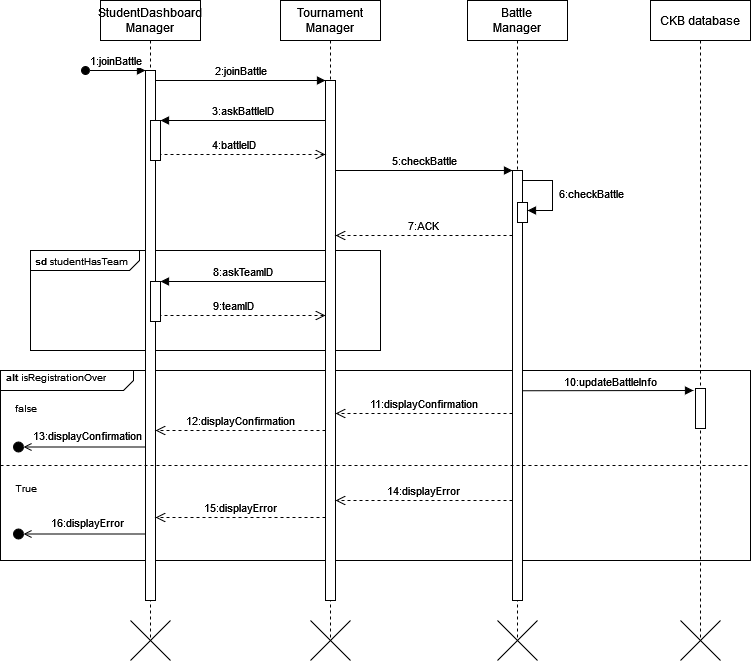

The diagram above was exported from draw.io. Its source (the exported page's mxGraphModel, read from the mxfile embedded in the PNG):
<mxGraphModel dx="1953" dy="574" grid="1" gridSize="10" guides="1" tooltips="1" connect="1" arrows="1" fold="1" page="1" pageScale="1" pageWidth="850" pageHeight="1100" math="0" shadow="0">
  <root>
    <mxCell id="0" />
    <mxCell id="1" parent="0" />
    <mxCell id="KRgOozoTTawcI25qXtXx-42" value="&lt;p style=&quot;margin:0px;margin-top:4px;margin-left:5px;text-align:left;&quot;&gt;&lt;font style=&quot;font-size: 10px;&quot;&gt;&lt;b&gt;sd&lt;/b&gt; studentHasTeam&lt;/font&gt;&lt;/p&gt;" style="html=1;shape=mxgraph.sysml.package;overflow=fill;labelX=109.62;align=left;spacingLeft=5;verticalAlign=top;spacingTop=-3;" vertex="1" parent="1">
      <mxGeometry x="-790" y="300" width="350" height="100" as="geometry" />
    </mxCell>
    <mxCell id="KRgOozoTTawcI25qXtXx-1" value="&lt;font style=&quot;font-size: 10px;&quot;&gt;&lt;b&gt;&amp;nbsp; alt &lt;/b&gt;isRegistrationOver&lt;br&gt;&lt;/font&gt;" style="html=1;shape=mxgraph.sysml.package;overflow=fill;labelX=133.57;align=left;spacingLeft=5;verticalAlign=top;spacingTop=-3;" vertex="1" parent="1">
      <mxGeometry x="-820" y="420" width="750" height="190" as="geometry" />
    </mxCell>
    <mxCell id="KRgOozoTTawcI25qXtXx-2" value="&lt;div&gt;StudentDashboard&lt;/div&gt;&lt;div&gt;Manager&lt;br&gt;&lt;/div&gt;" style="shape=umlLifeline;perimeter=lifelinePerimeter;whiteSpace=wrap;html=1;container=0;dropTarget=0;collapsible=0;recursiveResize=0;outlineConnect=0;portConstraint=eastwest;newEdgeStyle={&quot;edgeStyle&quot;:&quot;elbowEdgeStyle&quot;,&quot;elbow&quot;:&quot;vertical&quot;,&quot;curved&quot;:0,&quot;rounded&quot;:0};" vertex="1" parent="1">
      <mxGeometry x="-720" y="50" width="100" height="640" as="geometry" />
    </mxCell>
    <mxCell id="KRgOozoTTawcI25qXtXx-3" value="" style="html=1;points=[];perimeter=orthogonalPerimeter;outlineConnect=0;targetShapes=umlLifeline;portConstraint=eastwest;newEdgeStyle={&quot;edgeStyle&quot;:&quot;elbowEdgeStyle&quot;,&quot;elbow&quot;:&quot;vertical&quot;,&quot;curved&quot;:0,&quot;rounded&quot;:0};" vertex="1" parent="KRgOozoTTawcI25qXtXx-2">
      <mxGeometry x="45" y="70" width="10" height="530" as="geometry" />
    </mxCell>
    <mxCell id="KRgOozoTTawcI25qXtXx-4" value="1:joinBattle" style="html=1;verticalAlign=bottom;startArrow=oval;endArrow=block;startSize=8;edgeStyle=elbowEdgeStyle;elbow=vertical;curved=0;rounded=0;" edge="1" parent="KRgOozoTTawcI25qXtXx-2" target="KRgOozoTTawcI25qXtXx-3">
      <mxGeometry relative="1" as="geometry">
        <mxPoint x="-15" y="70" as="sourcePoint" />
      </mxGeometry>
    </mxCell>
    <mxCell id="KRgOozoTTawcI25qXtXx-5" value="" style="html=1;points=[];perimeter=orthogonalPerimeter;outlineConnect=0;targetShapes=umlLifeline;portConstraint=eastwest;newEdgeStyle={&quot;edgeStyle&quot;:&quot;elbowEdgeStyle&quot;,&quot;elbow&quot;:&quot;vertical&quot;,&quot;curved&quot;:0,&quot;rounded&quot;:0};" vertex="1" parent="KRgOozoTTawcI25qXtXx-2">
      <mxGeometry x="50" y="120" width="10" height="40" as="geometry" />
    </mxCell>
    <mxCell id="KRgOozoTTawcI25qXtXx-38" value="" style="html=1;points=[];perimeter=orthogonalPerimeter;outlineConnect=0;targetShapes=umlLifeline;portConstraint=eastwest;newEdgeStyle={&quot;edgeStyle&quot;:&quot;elbowEdgeStyle&quot;,&quot;elbow&quot;:&quot;vertical&quot;,&quot;curved&quot;:0,&quot;rounded&quot;:0};" vertex="1" parent="KRgOozoTTawcI25qXtXx-2">
      <mxGeometry x="50" y="281" width="10" height="40" as="geometry" />
    </mxCell>
    <mxCell id="KRgOozoTTawcI25qXtXx-39" value="9:teamID" style="html=1;verticalAlign=bottom;endArrow=open;dashed=1;endSize=8;edgeStyle=elbowEdgeStyle;elbow=vertical;curved=0;rounded=0;" edge="1" parent="KRgOozoTTawcI25qXtXx-2">
      <mxGeometry relative="1" as="geometry">
        <mxPoint x="225" y="315" as="targetPoint" />
        <Array as="points">
          <mxPoint x="145" y="315" />
        </Array>
        <mxPoint x="60" y="295" as="sourcePoint" />
      </mxGeometry>
    </mxCell>
    <mxCell id="KRgOozoTTawcI25qXtXx-40" value="8:askTeamID" style="html=1;verticalAlign=bottom;endArrow=block;edgeStyle=elbowEdgeStyle;elbow=vertical;curved=0;rounded=0;" edge="1" target="KRgOozoTTawcI25qXtXx-38" parent="KRgOozoTTawcI25qXtXx-2">
      <mxGeometry relative="1" as="geometry">
        <mxPoint x="225" y="281" as="sourcePoint" />
        <Array as="points">
          <mxPoint x="150" y="281" />
        </Array>
      </mxGeometry>
    </mxCell>
    <mxCell id="KRgOozoTTawcI25qXtXx-6" value="&lt;div&gt;Tournament&lt;/div&gt;&lt;div&gt;Manager&lt;br&gt;&lt;/div&gt;" style="shape=umlLifeline;perimeter=lifelinePerimeter;whiteSpace=wrap;html=1;container=0;dropTarget=0;collapsible=0;recursiveResize=0;outlineConnect=0;portConstraint=eastwest;newEdgeStyle={&quot;edgeStyle&quot;:&quot;elbowEdgeStyle&quot;,&quot;elbow&quot;:&quot;vertical&quot;,&quot;curved&quot;:0,&quot;rounded&quot;:0};" vertex="1" parent="1">
      <mxGeometry x="-540" y="50" width="100" height="640" as="geometry" />
    </mxCell>
    <mxCell id="KRgOozoTTawcI25qXtXx-7" value="" style="html=1;points=[];perimeter=orthogonalPerimeter;outlineConnect=0;targetShapes=umlLifeline;portConstraint=eastwest;newEdgeStyle={&quot;edgeStyle&quot;:&quot;elbowEdgeStyle&quot;,&quot;elbow&quot;:&quot;vertical&quot;,&quot;curved&quot;:0,&quot;rounded&quot;:0};" vertex="1" parent="KRgOozoTTawcI25qXtXx-6">
      <mxGeometry x="45" y="80" width="10" height="520" as="geometry" />
    </mxCell>
    <mxCell id="KRgOozoTTawcI25qXtXx-8" value="2:joinBattle" style="html=1;verticalAlign=bottom;endArrow=block;edgeStyle=elbowEdgeStyle;elbow=horizontal;curved=0;rounded=0;" edge="1" parent="1" source="KRgOozoTTawcI25qXtXx-3" target="KRgOozoTTawcI25qXtXx-7">
      <mxGeometry relative="1" as="geometry">
        <mxPoint x="-565" y="140" as="sourcePoint" />
        <Array as="points">
          <mxPoint x="-580" y="130" />
        </Array>
      </mxGeometry>
    </mxCell>
    <mxCell id="KRgOozoTTawcI25qXtXx-9" value="11:displayConfirmation" style="html=1;verticalAlign=bottom;endArrow=open;dashed=1;endSize=8;edgeStyle=elbowEdgeStyle;elbow=vertical;curved=0;rounded=0;" edge="1" parent="1" source="KRgOozoTTawcI25qXtXx-13" target="KRgOozoTTawcI25qXtXx-7">
      <mxGeometry relative="1" as="geometry">
        <mxPoint x="-492" y="463.0000000000001" as="targetPoint" />
        <Array as="points">
          <mxPoint x="-397" y="463" />
        </Array>
        <mxPoint x="-322.0000000000001" y="463.0000000000001" as="sourcePoint" />
      </mxGeometry>
    </mxCell>
    <mxCell id="KRgOozoTTawcI25qXtXx-10" value="3:askBattleID" style="html=1;verticalAlign=bottom;endArrow=block;edgeStyle=elbowEdgeStyle;elbow=vertical;curved=0;rounded=0;" edge="1" parent="1" source="KRgOozoTTawcI25qXtXx-7" target="KRgOozoTTawcI25qXtXx-5">
      <mxGeometry relative="1" as="geometry">
        <mxPoint x="-585" y="170" as="sourcePoint" />
        <Array as="points">
          <mxPoint x="-570" y="170" />
        </Array>
      </mxGeometry>
    </mxCell>
    <mxCell id="KRgOozoTTawcI25qXtXx-11" value="4:battleID" style="html=1;verticalAlign=bottom;endArrow=open;dashed=1;endSize=8;edgeStyle=elbowEdgeStyle;elbow=vertical;curved=0;rounded=0;" edge="1" parent="1" target="KRgOozoTTawcI25qXtXx-7">
      <mxGeometry relative="1" as="geometry">
        <mxPoint x="-490.0000000000001" y="204" as="targetPoint" />
        <Array as="points">
          <mxPoint x="-575" y="204" />
        </Array>
        <mxPoint x="-660" y="184" as="sourcePoint" />
      </mxGeometry>
    </mxCell>
    <mxCell id="KRgOozoTTawcI25qXtXx-12" value="&lt;div&gt;Battle&lt;/div&gt;&lt;div&gt;Manager&lt;br&gt;&lt;/div&gt;" style="shape=umlLifeline;perimeter=lifelinePerimeter;whiteSpace=wrap;html=1;container=0;dropTarget=0;collapsible=0;recursiveResize=0;outlineConnect=0;portConstraint=eastwest;newEdgeStyle={&quot;edgeStyle&quot;:&quot;elbowEdgeStyle&quot;,&quot;elbow&quot;:&quot;vertical&quot;,&quot;curved&quot;:0,&quot;rounded&quot;:0};" vertex="1" parent="1">
      <mxGeometry x="-353" y="50" width="100" height="640" as="geometry" />
    </mxCell>
    <mxCell id="KRgOozoTTawcI25qXtXx-13" value="" style="html=1;points=[];perimeter=orthogonalPerimeter;outlineConnect=0;targetShapes=umlLifeline;portConstraint=eastwest;newEdgeStyle={&quot;edgeStyle&quot;:&quot;elbowEdgeStyle&quot;,&quot;elbow&quot;:&quot;vertical&quot;,&quot;curved&quot;:0,&quot;rounded&quot;:0};" vertex="1" parent="KRgOozoTTawcI25qXtXx-12">
      <mxGeometry x="45" y="170" width="10" height="430" as="geometry" />
    </mxCell>
    <mxCell id="KRgOozoTTawcI25qXtXx-14" value="" style="html=1;points=[[0,0,0,0,5],[0,1,0,0,-5],[1,0,0,0,5],[1,1,0,0,-5]];perimeter=orthogonalPerimeter;outlineConnect=0;targetShapes=umlLifeline;portConstraint=eastwest;newEdgeStyle={&quot;curved&quot;:0,&quot;rounded&quot;:0};" vertex="1" parent="KRgOozoTTawcI25qXtXx-12">
      <mxGeometry x="50" y="202" width="10" height="20" as="geometry" />
    </mxCell>
    <mxCell id="KRgOozoTTawcI25qXtXx-15" value="&amp;nbsp;6:checkBattle" style="html=1;align=left;spacingLeft=2;endArrow=block;rounded=0;edgeStyle=orthogonalEdgeStyle;curved=0;rounded=0;" edge="1" parent="KRgOozoTTawcI25qXtXx-12" source="KRgOozoTTawcI25qXtXx-13" target="KRgOozoTTawcI25qXtXx-14">
      <mxGeometry relative="1" as="geometry">
        <mxPoint x="55" y="180" as="sourcePoint" />
        <Array as="points">
          <mxPoint x="85" y="180" />
          <mxPoint x="85" y="210" />
        </Array>
      </mxGeometry>
    </mxCell>
    <mxCell id="KRgOozoTTawcI25qXtXx-18" value="5:checkBattle" style="html=1;verticalAlign=bottom;endArrow=block;edgeStyle=elbowEdgeStyle;elbow=vertical;curved=0;rounded=0;" edge="1" parent="1">
      <mxGeometry relative="1" as="geometry">
        <mxPoint x="-485.0000000000001" y="220" as="sourcePoint" />
        <Array as="points">
          <mxPoint x="-395" y="220" />
        </Array>
        <mxPoint x="-308" y="220.0000000000001" as="targetPoint" />
      </mxGeometry>
    </mxCell>
    <mxCell id="KRgOozoTTawcI25qXtXx-19" value="7:ACK" style="html=1;verticalAlign=bottom;endArrow=open;dashed=1;endSize=8;edgeStyle=elbowEdgeStyle;elbow=vertical;curved=0;rounded=0;" edge="1" parent="1">
      <mxGeometry relative="1" as="geometry">
        <mxPoint x="-485.0000000000001" y="284.9999999999999" as="targetPoint" />
        <Array as="points">
          <mxPoint x="-384.9999999999999" y="284.9999999999999" />
        </Array>
        <mxPoint x="-308" y="284.9999999999999" as="sourcePoint" />
      </mxGeometry>
    </mxCell>
    <mxCell id="KRgOozoTTawcI25qXtXx-20" value="" style="endArrow=none;dashed=1;html=1;rounded=0;exitX=0;exitY=0.5;exitDx=0;exitDy=0;exitPerimeter=0;entryX=1;entryY=0.5;entryDx=0;entryDy=0;entryPerimeter=0;" edge="1" parent="1" source="KRgOozoTTawcI25qXtXx-1" target="KRgOozoTTawcI25qXtXx-1">
      <mxGeometry width="50" height="50" relative="1" as="geometry">
        <mxPoint x="-377" y="650" as="sourcePoint" />
        <mxPoint x="-327" y="600" as="targetPoint" />
      </mxGeometry>
    </mxCell>
    <mxCell id="KRgOozoTTawcI25qXtXx-21" value="" style="ellipse;html=1;fillColor=strokeColor;" vertex="1" parent="1">
      <mxGeometry x="-807" y="491.5" width="10" height="10" as="geometry" />
    </mxCell>
    <mxCell id="KRgOozoTTawcI25qXtXx-22" value="" style="endArrow=open;html=1;rounded=0;align=center;verticalAlign=top;endFill=0;labelBackgroundColor=none;endSize=6;entryX=1;entryY=0.5;entryDx=0;entryDy=0;" edge="1" parent="1" target="KRgOozoTTawcI25qXtXx-21">
      <mxGeometry relative="1" as="geometry">
        <mxPoint x="-675" y="496.5" as="sourcePoint" />
        <mxPoint x="-737" y="495.5" as="targetPoint" />
      </mxGeometry>
    </mxCell>
    <mxCell id="KRgOozoTTawcI25qXtXx-23" value="13:displayConfirmation" style="edgeLabel;html=1;align=center;verticalAlign=middle;resizable=0;points=[];" vertex="1" connectable="0" parent="KRgOozoTTawcI25qXtXx-22">
      <mxGeometry x="0.1409" y="-2" relative="1" as="geometry">
        <mxPoint x="11" y="-10" as="offset" />
      </mxGeometry>
    </mxCell>
    <mxCell id="KRgOozoTTawcI25qXtXx-24" value="" style="endArrow=open;html=1;rounded=0;align=center;verticalAlign=top;endFill=0;labelBackgroundColor=none;endSize=6;entryX=1;entryY=0.5;entryDx=0;entryDy=0;" edge="1" parent="1" target="KRgOozoTTawcI25qXtXx-27">
      <mxGeometry relative="1" as="geometry">
        <mxPoint x="-675" y="583.5000000000001" as="sourcePoint" />
        <mxPoint x="-737" y="582.5" as="targetPoint" />
      </mxGeometry>
    </mxCell>
    <mxCell id="KRgOozoTTawcI25qXtXx-25" value="16:displayError" style="edgeLabel;html=1;align=center;verticalAlign=middle;resizable=0;points=[];" vertex="1" connectable="0" parent="KRgOozoTTawcI25qXtXx-24">
      <mxGeometry x="0.1409" y="-2" relative="1" as="geometry">
        <mxPoint x="11" y="-10" as="offset" />
      </mxGeometry>
    </mxCell>
    <mxCell id="KRgOozoTTawcI25qXtXx-26" value="14:displayError" style="html=1;verticalAlign=bottom;endArrow=open;dashed=1;endSize=8;edgeStyle=elbowEdgeStyle;elbow=vertical;curved=0;rounded=0;" edge="1" parent="1" source="KRgOozoTTawcI25qXtXx-13" target="KRgOozoTTawcI25qXtXx-7">
      <mxGeometry relative="1" as="geometry">
        <mxPoint x="-492" y="550.0000000000001" as="targetPoint" />
        <Array as="points">
          <mxPoint x="-397" y="550" />
        </Array>
        <mxPoint x="-322.0000000000001" y="550.0000000000001" as="sourcePoint" />
      </mxGeometry>
    </mxCell>
    <mxCell id="KRgOozoTTawcI25qXtXx-27" value="" style="ellipse;html=1;fillColor=strokeColor;" vertex="1" parent="1">
      <mxGeometry x="-807" y="578.5" width="10" height="10" as="geometry" />
    </mxCell>
    <mxCell id="KRgOozoTTawcI25qXtXx-28" value="&lt;font style=&quot;font-size: 10px;&quot;&gt;True&lt;/font&gt;" style="text;html=1;align=center;verticalAlign=middle;resizable=0;points=[];autosize=1;strokeColor=none;fillColor=none;" vertex="1" parent="1">
      <mxGeometry x="-820" y="521.5" width="50" height="30" as="geometry" />
    </mxCell>
    <mxCell id="KRgOozoTTawcI25qXtXx-29" value="&lt;font style=&quot;font-size: 10px;&quot;&gt;false&lt;/font&gt;" style="text;html=1;align=center;verticalAlign=middle;resizable=0;points=[];autosize=1;strokeColor=none;fillColor=none;" vertex="1" parent="1">
      <mxGeometry x="-820" y="441.5" width="50" height="30" as="geometry" />
    </mxCell>
    <mxCell id="KRgOozoTTawcI25qXtXx-30" value="" style="shape=mxgraph.sysml.x;" vertex="1" parent="1">
      <mxGeometry x="-690" y="670" width="40" height="40" as="geometry" />
    </mxCell>
    <mxCell id="KRgOozoTTawcI25qXtXx-31" value="" style="shape=mxgraph.sysml.x;" vertex="1" parent="1">
      <mxGeometry x="-510" y="670" width="40" height="40" as="geometry" />
    </mxCell>
    <mxCell id="KRgOozoTTawcI25qXtXx-32" value="" style="shape=mxgraph.sysml.x;" vertex="1" parent="1">
      <mxGeometry x="-323" y="670" width="40" height="40" as="geometry" />
    </mxCell>
    <mxCell id="KRgOozoTTawcI25qXtXx-33" value="CKB database" style="shape=umlLifeline;perimeter=lifelinePerimeter;whiteSpace=wrap;html=1;container=0;dropTarget=0;collapsible=0;recursiveResize=0;outlineConnect=0;portConstraint=eastwest;newEdgeStyle={&quot;edgeStyle&quot;:&quot;elbowEdgeStyle&quot;,&quot;elbow&quot;:&quot;vertical&quot;,&quot;curved&quot;:0,&quot;rounded&quot;:0};" vertex="1" parent="1">
      <mxGeometry x="-170" y="50" width="100" height="640" as="geometry" />
    </mxCell>
    <mxCell id="KRgOozoTTawcI25qXtXx-36" value="" style="html=1;points=[];perimeter=orthogonalPerimeter;outlineConnect=0;targetShapes=umlLifeline;portConstraint=eastwest;newEdgeStyle={&quot;edgeStyle&quot;:&quot;elbowEdgeStyle&quot;,&quot;elbow&quot;:&quot;vertical&quot;,&quot;curved&quot;:0,&quot;rounded&quot;:0};" vertex="1" parent="KRgOozoTTawcI25qXtXx-33">
      <mxGeometry x="45" y="388" width="10" height="40" as="geometry" />
    </mxCell>
    <mxCell id="KRgOozoTTawcI25qXtXx-35" value="" style="html=1;verticalAlign=bottom;endArrow=block;edgeStyle=elbowEdgeStyle;elbow=vertical;curved=0;rounded=0;" edge="1" parent="1">
      <mxGeometry relative="1" as="geometry">
        <mxPoint x="-298" y="440.25" as="sourcePoint" />
        <Array as="points" />
        <mxPoint x="-127" y="440" as="targetPoint" />
      </mxGeometry>
    </mxCell>
    <mxCell id="KRgOozoTTawcI25qXtXx-44" value="10:updateBattleInfo" style="edgeLabel;html=1;align=center;verticalAlign=middle;resizable=0;points=[];" vertex="1" connectable="0" parent="KRgOozoTTawcI25qXtXx-35">
      <mxGeometry x="-0.121" y="-2" relative="1" as="geometry">
        <mxPoint x="13" y="-12" as="offset" />
      </mxGeometry>
    </mxCell>
    <mxCell id="KRgOozoTTawcI25qXtXx-37" value="" style="shape=mxgraph.sysml.x;" vertex="1" parent="1">
      <mxGeometry x="-140" y="670" width="40" height="40" as="geometry" />
    </mxCell>
    <mxCell id="KRgOozoTTawcI25qXtXx-45" value="12:displayConfirmation" style="html=1;verticalAlign=bottom;endArrow=open;dashed=1;endSize=8;edgeStyle=elbowEdgeStyle;elbow=vertical;curved=0;rounded=0;" edge="1" parent="1" source="KRgOozoTTawcI25qXtXx-7" target="KRgOozoTTawcI25qXtXx-3">
      <mxGeometry relative="1" as="geometry">
        <mxPoint x="-670" y="480" as="targetPoint" />
        <Array as="points">
          <mxPoint x="-582" y="480" />
        </Array>
        <mxPoint x="-493" y="480" as="sourcePoint" />
      </mxGeometry>
    </mxCell>
    <mxCell id="KRgOozoTTawcI25qXtXx-46" value="15:displayError" style="html=1;verticalAlign=bottom;endArrow=open;dashed=1;endSize=8;edgeStyle=elbowEdgeStyle;elbow=vertical;curved=0;rounded=0;" edge="1" parent="1" source="KRgOozoTTawcI25qXtXx-7" target="KRgOozoTTawcI25qXtXx-3">
      <mxGeometry relative="1" as="geometry">
        <mxPoint x="-670" y="567" as="targetPoint" />
        <Array as="points">
          <mxPoint x="-582" y="567" />
        </Array>
        <mxPoint x="-493" y="567" as="sourcePoint" />
      </mxGeometry>
    </mxCell>
  </root>
</mxGraphModel>